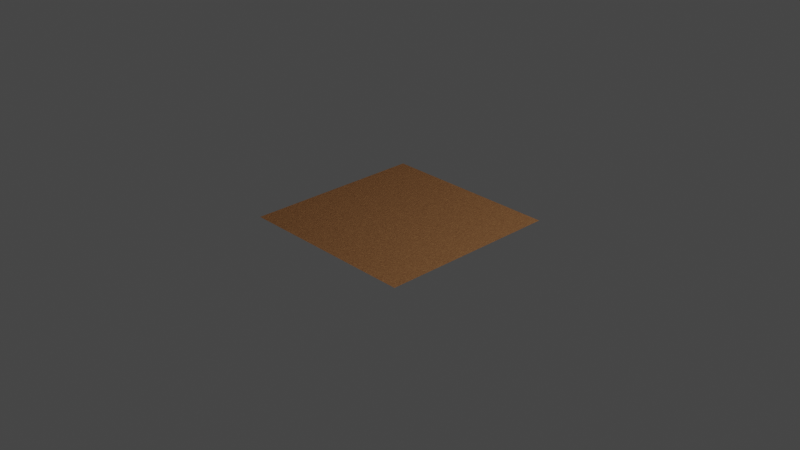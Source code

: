 # Source: Sand_material.blend  (saved by Blender 2.82.7; exported with 4.5.12 LTS)
import bpy
from mathutils import Matrix  # noqa: F401  (used for matrix-valued properties, if any)

bpy.ops.wm.read_factory_settings(use_empty=True)
scene = bpy.context.scene
scene.name = 'Scene'

# ---- collections
col_collection = bpy.data.collections.new('Collection'); scene.collection.children.link(col_collection)

# ---- images (referenced by path relative to the original .blend; pixels are not part of the script)
import os
ASSET_DIR = os.environ.get("B2B_ASSET_DIR", "")  # directory of the original .blend (textures are referenced by path, not embedded)
HERE = os.path.dirname(os.path.abspath(__file__))  # packed textures are extracted next to this script under _unpacked/

def load_image(name, relpath, width, height, colorspace="sRGB"):
    """Load a texture the original file referenced (path relative to the .blend, or extracted next to this script)."""
    p = next((c for c in (os.path.join(HERE, relpath), os.path.join(ASSET_DIR, relpath)) if relpath and os.path.exists(c)), "")
    if p:
        img = bpy.data.images.load(p, check_existing=True)
        img.name = name
    else:  # same state as the original file: an image datablock whose file is absent (Cycles renders it pink)
        img = bpy.data.images.new(name, width, height)
        img.source = "FILE"
        img.filepath = "//" + (relpath or name)
    img.colorspace_settings.name = colorspace
    return img
img_sand_diffuse = load_image('Sand_Diffuse', 'Sand_Diffuse_3.png', 1024, 1024, 'sRGB')
img_sand_normal = load_image('Sand_Normal', 'Sand_Normal_3.png', 1024, 1024, 'sRGB')

# ---- materials (node trees are filled in below, after node groups)
mat_sandmat = bpy.data.materials.new('SandMat')

# ---- material node trees
mat_sandmat.use_nodes = True; mat_sandmat.node_tree.nodes.clear()
_N = mat_sandmat.node_tree.nodes; _L = mat_sandmat.node_tree.links
n0 = _N.new('ShaderNodeMix'); n0.name = 'Mix'; n0.location = (242, 308)
n0.data_type = 'RGBA'
n0.inputs[6].default_value = (0.9131, 0.4735, 0.1878, 1.0)
n0.inputs[7].default_value = (0.2318, 0.1028, 0.04441, 1.0)
n1 = _N.new('ShaderNodeMapping'); n1.name = 'Mapping'; n1.location = (-465, 306)
n2 = _N.new('ShaderNodeTexCoord'); n2.name = 'Texture Coordinate'; n2.location = (-648, 298)
n3 = _N.new('ShaderNodeBump'); n3.name = 'Bump'; n3.location = (284, 29)
n3.inputs[0].default_value = 0.9583
n3.inputs[1].default_value = 0.0
n3.inputs[2].default_value = 1.0
n4 = _N.new('ShaderNodeTexCoord'); n4.name = 'Texture Coordinate.001'; n4.location = (-688, -72)
n5 = _N.new('ShaderNodeMapping'); n5.name = 'Mapping.001'; n5.location = (-447, -70)
n6 = _N.new('ShaderNodeBsdfDiffuse'); n6.name = 'Diffuse BSDF'; n6.location = (541, 180)
n7 = _N.new('ShaderNodeOutputMaterial'); n7.name = 'Material Output'; n7.location = (763, 179)
n8 = _N.new('ShaderNodeBump'); n8.name = 'Bump.001'; n8.location = (54, -151)
n8.inputs[0].default_value = 0.525
n8.inputs[1].default_value = 1.0
n8.inputs[2].default_value = 1.0
n9 = _N.new('ShaderNodeValToRGB'); n9.name = 'ColorRamp'; n9.location = (-37, 307)
while len(n9.color_ramp.elements) > 1: n9.color_ramp.elements.remove(n9.color_ramp.elements[-1])
n9.color_ramp.elements[0].position = 0.2864; n9.color_ramp.elements[0].color = (0.0, 0.0, 0.0, 1.0)
_e = n9.color_ramp.elements.new(0.5227); _e.color = (1.0, 1.0, 1.0, 1.0)
n10 = _N.new('ShaderNodeTexNoise'); n10.name = 'Noise Texture'; n10.location = (-244, 301)
n10.inputs[2].default_value = 180.1
n10.inputs[3].default_value = 7.1
n10.inputs[8].default_value = 1.4
n11 = _N.new('ShaderNodeTexWave'); n11.name = 'Wave Texture'; n11.location = (-232, -20)
n11.wave_type = 'RINGS'
n11.bands_direction = 'DIAGONAL'
n11.rings_direction = 'SPHERICAL'
n11.wave_profile = 'SAW'
n11.inputs[1].default_value = 4.4
n11.inputs[2].default_value = 2.2
n11.inputs[3].default_value = 0.9
n11.inputs[4].default_value = -1.2
n12 = _N.new('ShaderNodeTexImage'); n12.name = 'Image Texture'; n12.location = (-1248, 274)
n12.image = img_sand_diffuse
n13 = _N.new('ShaderNodeTexImage'); n13.name = 'Image Texture.001'; n13.location = (-1246, 14)
n13.image = img_sand_normal
_L.new(n6.outputs[0], n7.inputs[0])
_L.new(n0.outputs[2], n6.inputs[0])
_L.new(n9.outputs[0], n0.inputs[0])
_L.new(n10.outputs[0], n9.inputs[0])
_L.new(n1.outputs[0], n10.inputs[0])
_L.new(n2.outputs[3], n1.inputs[0])
_L.new(n3.outputs[0], n6.inputs[2])
_L.new(n11.outputs[0], n3.inputs[3])
_L.new(n4.outputs[3], n5.inputs[0])
_L.new(n5.outputs[0], n11.inputs[0])
_L.new(n10.outputs[0], n8.inputs[3])
_L.new(n8.outputs[0], n3.inputs[4])
n7.is_active_output = True

# ---- world
world_world = bpy.data.worlds.new('World'); scene.world = world_world
world_world.use_nodes = True; world_world.node_tree.nodes.clear()
_N = world_world.node_tree.nodes; _L = world_world.node_tree.links
n0 = _N.new('ShaderNodeOutputWorld'); n0.name = 'World Output'; n0.location = (300, 300)
n1 = _N.new('ShaderNodeBackground'); n1.name = 'Background'; n1.location = (10, 300)
n1.inputs[0].default_value = (0.05088, 0.05088, 0.05088, 1.0)
_L.new(n1.outputs[0], n0.inputs[0])
n0.is_active_output = True
world_world.color = (0.05088, 0.05088, 0.05088)
world_world.use_sun_shadow = False
world_world.sun_shadow_jitter_overblur = 0.0

# ---- cameras
cam_camera = bpy.data.cameras.new('Camera')
cam_camera.clip_end = 100.0
cam_camera.ortho_scale = 7.314

# ---- lights
light_light = bpy.data.lights.new('Light', 'POINT')
light_light.transmission_factor = 0.0
light_light.energy = 1000.0
light_light.shadow_soft_size = 0.1
light_light.shadow_maximum_resolution = 0.006
light_light.use_absolute_resolution = True

# ---- meshes
me_plane = bpy.data.meshes.new('Plane')
me_plane.from_pydata([(-1.0, -1.0, 0.0), (1.0, -1.0, 0.0), (-1.0, 1.0, 0.0), (1.0, 1.0, 0.0)], [], [(0, 1, 3, 2)])
_uv = me_plane.uv_layers.new(name='UVMap')
_uv.uv.foreach_set('vector', [0.0, 0.0, 1.0, 0.0, 1.0, 1.0, 0.0, 1.0])
me_plane.materials.append(mat_sandmat)
me_plane.use_remesh_fix_poles = True
me_plane.use_remesh_preserve_attributes = False
me_plane.use_mirror_vertex_groups = False
me_plane.update()

# ---- objects
ob_light = bpy.data.objects.new('Light', light_light)
ob_camera = bpy.data.objects.new('Camera', cam_camera)
ob_plane = bpy.data.objects.new('Plane', me_plane)

# ---- transforms, parenting, visibility, modifiers, constraints
ob_light.location = (4.076, 1.005, 5.904)
ob_light.rotation_euler = (0.6503, 0.05522, 1.866)
ob_light.lock_rotations_4d = False
ob_light.empty_display_type = 'ARROWS'
ob_light.color = (0.0, 0.0, 0.0, 0.0)
ob_light.lineart.crease_threshold = 0.0
ob_camera.location = (7.359, -6.926, 4.958)
ob_camera.rotation_euler = (1.109, 0.0, 0.8149)
ob_camera.lock_rotations_4d = False
ob_camera.empty_display_type = 'ARROWS'
ob_camera.color = (0.0, 0.0, 0.0, 0.0)
ob_camera.display_type = 'WIRE'
ob_camera.lineart.crease_threshold = 0.0
ob_plane.location = (0.0, 0.0, 0.0)
ob_plane.lineart.crease_threshold = 0.0

# ---- collection membership
col_collection.objects.link(ob_light)
col_collection.objects.link(ob_camera)
col_collection.objects.link(ob_plane)

# ---- scene / render settings (as saved in the file)
scene.camera = ob_camera
scene.frame_start = 1; scene.frame_end = 250; scene.frame_set(178)
scene.render.engine = 'CYCLES'
scene.cycles.shading_system = True
scene.cycles.use_denoising = False
scene.cycles.samples = 128
scene.cycles.sampling_pattern = 'TABULATED_SOBOL'
scene.cycles.use_adaptive_sampling = False
scene.cycles.use_light_tree = False
scene.cycles.bake_type = 'NORMAL'
scene.view_settings.view_transform = 'Filmic'
bpy.context.view_layer.update()
